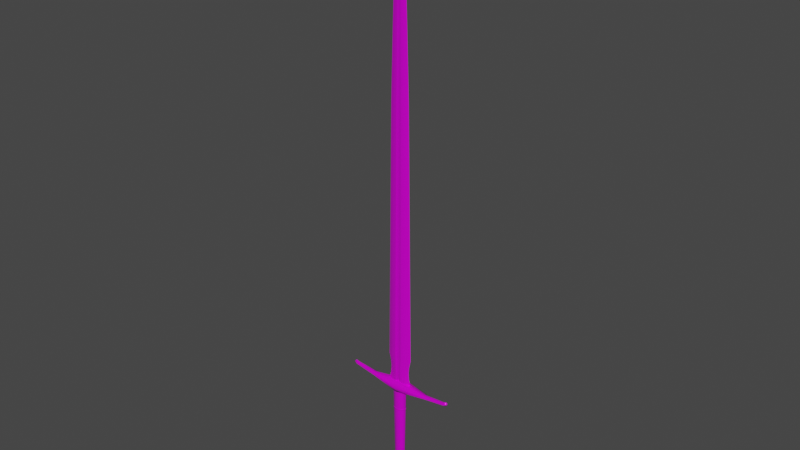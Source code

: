 # Source: longsword.blend  (saved by Blender 3.6.11; exported with 4.5.12 LTS)
import bpy
from mathutils import Matrix  # noqa: F401  (used for matrix-valued properties, if any)

bpy.ops.wm.read_factory_settings(use_empty=True)
scene = bpy.context.scene
scene.name = 'Scene'

# ---- collections
col_collection = bpy.data.collections.new('Collection'); scene.collection.children.link(col_collection)

# ---- images (referenced by path relative to the original .blend; pixels are not part of the script)
import os
ASSET_DIR = os.environ.get("B2B_ASSET_DIR", "")  # directory of the original .blend (textures are referenced by path, not embedded)
HERE = os.path.dirname(os.path.abspath(__file__))  # packed textures are extracted next to this script under _unpacked/

def load_image(name, relpath, width, height, colorspace="sRGB"):
    """Load a texture the original file referenced (path relative to the .blend, or extracted next to this script)."""
    p = next((c for c in (os.path.join(HERE, relpath), os.path.join(ASSET_DIR, relpath)) if relpath and os.path.exists(c)), "")
    if p:
        img = bpy.data.images.load(p, check_existing=True)
        img.name = name
    else:  # same state as the original file: an image datablock whose file is absent (Cycles renders it pink)
        img = bpy.data.images.new(name, width, height)
        img.source = "FILE"
        img.filepath = "//" + (relpath or name)
    img.colorspace_settings.name = colorspace
    return img
img_longsword_metallic = load_image('longsword_metallic', 'textures/longsword_metallic.png', 1024, 1024, 'Linear Rec.709')
img_longsword_roughness = load_image('longsword_roughness', 'textures/longsword_roughness.png', 1024, 1024, 'Linear Rec.709')
img_longsword_diffuse = load_image('longsword_diffuse', 'textures/longsword_diffuse.png', 1024, 1024, 'sRGB')

# ---- materials (node trees are filled in below, after node groups)
mat_blade = bpy.data.materials.new('Blade')

# ---- material node trees
mat_blade.use_nodes = True; mat_blade.node_tree.nodes.clear()
_N = mat_blade.node_tree.nodes; _L = mat_blade.node_tree.links
n0 = _N.new('ShaderNodeOutputMaterial'); n0.name = 'Material Output'; n0.location = (300, 300)
n1 = _N.new('ShaderNodeBsdfPrincipled'); n1.name = 'Principled BSDF'; n1.location = (10, 300)
n1.distribution = 'GGX'
n1.subsurface_method = 'RANDOM_WALK_SKIN'
n1.inputs[3].default_value = 1.45
n1.inputs[27].default_value = (0.0, 0.0, 0.0, 1.0)
n1.inputs[28].default_value = 1.0
n2 = _N.new('ShaderNodeTexImage'); n2.name = 'Image Texture.001'; n2.location = (-360, 60)
n2.hide = True
n2.image = img_longsword_metallic
n3 = _N.new('ShaderNodeTexImage'); n3.name = 'Image Texture.002'; n3.location = (-360, 0)
n3.hide = True
n3.image = img_longsword_roughness
n4 = _N.new('ShaderNodeTexImage'); n4.name = 'Image Texture'; n4.location = (-360, 200)
n4.hide = True
n4.image = img_longsword_diffuse
_L.new(n1.outputs[0], n0.inputs[0])
_L.new(n4.outputs[0], n1.inputs[0])
_L.new(n2.outputs[0], n1.inputs[1])
_L.new(n3.outputs[0], n1.inputs[2])
n0.is_active_output = True

# ---- world
world_world = bpy.data.worlds.new('World'); scene.world = world_world
world_world.use_nodes = True; world_world.node_tree.nodes.clear()
_N = world_world.node_tree.nodes; _L = world_world.node_tree.links
n0 = _N.new('ShaderNodeOutputWorld'); n0.name = 'World Output'; n0.location = (300, 300)
n1 = _N.new('ShaderNodeBackground'); n1.name = 'Background'; n1.location = (10, 300)
n1.inputs[0].default_value = (0.05088, 0.05088, 0.05088, 1.0)
_L.new(n1.outputs[0], n0.inputs[0])
n0.is_active_output = True
world_world.color = (0.05088, 0.05088, 0.05088)
world_world.use_sun_shadow = False
world_world.sun_shadow_jitter_overblur = 0.0

# ---- meshes
me_cube_002 = bpy.data.meshes.new('Cube.002')
me_cube_002.from_pydata([(0.02833, -1.11e-09, 0.09954), (-2.179e-06, 0.005461, 0.09954), (0.02895, -1.11e-09, 0.1705), (-2.179e-06, 0.005195, 0.1705), (0.0215, -1.11e-09, 0.7454), (-2.179e-06, 0.003329, 0.7454), (0.01849, -1.11e-09, 0.8466), (-2.179e-06, 0.002796, 0.8466), (0.01514, -1.11e-09, 0.9533), (-2.179e-06, 0.002263, 0.9533), (0.01298, -1.11e-09, 1.014), (-2.179e-06, 0.00173, 1.014), (0.01044, -1.11e-09, 1.07), (-2.179e-06, 0.001197, 1.07), (0.006259, -1.11e-09, 1.115), (0.0, 0.001458, 1.075), (0.006842, 0.007186, 0.09954), (0.006996, 0.006831, 0.1705), (0.005148, 0.004344, 0.7454), (0.0044, 0.003633, 0.8466), (0.003569, 0.002922, 0.9533), (0.003033, 0.002212, 1.014), (0.002368, 0.001501, 1.07), (0.01531, 0.005764, 0.1705), (0.001921, 0.0005973, 1.115), (0.01132, 0.003666, 0.7454), (0.009705, 0.003066, 0.8466), (0.007912, 0.002466, 0.9533), (0.006754, 0.001867, 1.014), (0.005358, 0.001267, 1.07), (0.01498, 0.006064, 0.09954), (0.02288, 0.002804, 0.1705), (0.004329, -1.11e-09, 1.115), (-2.179e-06, -1.11e-09, 1.153), (0.01697, 0.001785, 0.7454), (0.01458, 0.001494, 0.8466), (0.01192, 0.001203, 0.9533), (0.01021, 0.0009125, 1.014), (0.008177, 0.0006215, 1.07), (0.02239, 0.002949, 0.09954), (-0.02834, -1.11e-09, 0.09954), (-0.02896, -1.11e-09, 0.1705), (-0.02151, -1.11e-09, 0.7454), (-0.01849, -1.11e-09, 0.8466), (-0.01514, -1.11e-09, 0.9533), (-0.01298, -1.11e-09, 1.014), (-0.01044, -1.11e-09, 1.07), (-0.006263, -1.11e-09, 1.115), (-0.006846, 0.007186, 0.09954), (-0.007, 0.006831, 0.1705), (-0.005152, 0.004344, 0.7454), (-0.004404, 0.003633, 0.8466), (-0.003574, 0.002922, 0.9533), (-0.003037, 0.002212, 1.014), (-0.002373, 0.001501, 1.07), (-0.01531, 0.005764, 0.1705), (-0.001925, 0.0005973, 1.115), (-0.01132, 0.003666, 0.7454), (-0.009709, 0.003066, 0.8466), (-0.007916, 0.002466, 0.9533), (-0.006758, 0.001867, 1.014), (-0.005362, 0.001267, 1.07), (-0.01498, 0.006064, 0.09954), (-0.02289, 0.002804, 0.1705), (-0.004333, -1.11e-09, 1.115), (-0.01698, 0.001785, 0.7454), (-0.01458, 0.001494, 0.8466), (-0.01193, 0.001203, 0.9533), (-0.01021, 0.0009125, 1.014), (-0.008181, 0.0006215, 1.07), (-0.0224, 0.002949, 0.09954), (-2.179e-06, -0.005461, 0.09954), (-2.179e-06, -0.005195, 0.1705), (-2.179e-06, -0.003329, 0.7454), (-2.179e-06, -0.002796, 0.8466), (-2.179e-06, -0.002263, 0.9533), (-2.179e-06, -0.00173, 1.014), (-2.179e-06, -0.001197, 1.07), (0.0, -0.001458, 1.075), (0.006842, -0.007186, 0.09954), (0.006996, -0.006831, 0.1705), (0.005148, -0.004344, 0.7454), (0.0044, -0.003633, 0.8466), (0.003569, -0.002922, 0.9533), (0.003033, -0.002212, 1.014), (0.002368, -0.001501, 1.07), (0.01531, -0.005764, 0.1705), (0.001921, -0.0005973, 1.115), (0.01132, -0.003666, 0.7454), (0.009705, -0.003066, 0.8466), (0.007912, -0.002466, 0.9533), (0.006754, -0.001867, 1.014), (0.005358, -0.001267, 1.07), (0.01498, -0.006064, 0.09954), (0.02288, -0.002804, 0.1705), (0.01697, -0.001785, 0.7454), (0.01458, -0.001494, 0.8466), (0.01192, -0.001203, 0.9533), (0.01021, -0.0009125, 1.014), (0.008177, -0.0006215, 1.07), (0.02239, -0.002949, 0.09954), (-0.006846, -0.007186, 0.09954), (-0.007, -0.006831, 0.1705), (-0.005152, -0.004344, 0.7454), (-0.004404, -0.003633, 0.8466), (-0.003574, -0.002922, 0.9533), (-0.003037, -0.002212, 1.014), (-0.002373, -0.001501, 1.07), (-0.01531, -0.005764, 0.1705), (-0.001925, -0.0005973, 1.115), (-0.01132, -0.003666, 0.7454), (-0.009709, -0.003066, 0.8466), (-0.007916, -0.002466, 0.9533), (-0.006758, -0.001867, 1.014), (-0.005362, -0.001267, 1.07), (-0.01498, -0.006064, 0.09954), (-0.02289, -0.002804, 0.1705), (-0.01698, -0.001785, 0.7454), (-0.01458, -0.001494, 0.8466), (-0.01193, -0.001203, 0.9533), (-0.01021, -0.0009125, 1.014), (-0.008181, -0.0006215, 1.07), (-0.0224, -0.002949, 0.09954), (-2.178e-06, -0.007617, -0.1333), (-0.009732, -0.007617, -0.1352), (-0.01798, -0.007617, -0.1407), (-0.02349, -0.007617, -0.149), (-0.02543, -0.007617, -0.1587), (-0.02349, -0.007617, -0.1684), (-0.01798, -0.007617, -0.1767), (-0.009732, -0.007617, -0.1822), (-2.176e-06, -0.007617, -0.1841), (0.009728, -0.007617, -0.1822), (0.01798, -0.007617, -0.1767), (0.02349, -0.007617, -0.1684), (0.02542, -0.007617, -0.1587), (0.02349, -0.007617, -0.149), (0.01798, -0.007617, -0.1407), (0.009728, -0.007617, -0.1352), (-2.178e-06, -0.009478, -0.1374), (-0.008173, -0.009478, -0.139), (-0.0151, -0.009478, -0.1436), (-0.01973, -0.009478, -0.1505), (-0.02135, -0.009478, -0.1587), (-0.01973, -0.009478, -0.1669), (-0.0151, -0.009478, -0.1738), (-0.008173, -0.009478, -0.1784), (-2.176e-06, -0.009478, -0.1801), (0.008168, -0.009478, -0.1784), (0.01509, -0.009478, -0.1738), (0.01972, -0.009478, -0.1669), (0.02135, -0.009478, -0.1587), (0.01972, -0.009478, -0.1505), (0.01509, -0.009478, -0.1436), (0.008168, -0.009478, -0.139), (0.02405, -3.044e-09, -0.1488), (-0.009965, -1.859e-09, -0.1828), (-2.178e-06, -3.604e-09, -0.1327), (0.01841, -3.338e-09, -0.1403), (-0.009965, -3.535e-09, -0.1347), (-2.176e-06, -1.79e-09, -0.1848), (0.009961, -3.535e-09, -0.1347), (-0.01841, -3.338e-09, -0.1403), (0.009961, -1.859e-09, -0.1828), (-0.02405, -3.044e-09, -0.1488), (0.01841, -2.055e-09, -0.1771), (-0.02604, -2.697e-09, -0.1587), (0.02405, -2.349e-09, -0.1687), (-0.02405, -2.349e-09, -0.1687), (0.02603, -2.697e-09, -0.1587), (-0.01841, -2.055e-09, -0.1771), (-2.178e-06, -0.01055, -0.1422), (-0.006309, -0.01055, -0.1435), (-0.01165, -0.01055, -0.1471), (-0.01523, -0.01055, -0.1524), (-0.01648, -0.01055, -0.1587), (-0.01523, -0.01055, -0.165), (-0.01165, -0.01055, -0.1704), (-0.006309, -0.01055, -0.1739), (-2.177e-06, -0.01055, -0.1752), (0.006304, -0.01055, -0.1739), (0.01165, -0.01055, -0.1704), (0.01522, -0.01055, -0.165), (0.01648, -0.01055, -0.1587), (0.01522, -0.01055, -0.1524), (0.01165, -0.01055, -0.1471), (0.006304, -0.01055, -0.1435), (-2.178e-06, -0.01103, -0.1433), (-0.005891, -0.01103, -0.1445), (-0.01088, -0.01103, -0.1478), (-0.01422, -0.01103, -0.1528), (-0.01539, -0.01103, -0.1587), (-0.01422, -0.01103, -0.1646), (-0.01088, -0.01103, -0.1696), (-0.005891, -0.01103, -0.1729), (-2.177e-06, -0.01103, -0.1741), (0.005887, -0.01103, -0.1729), (0.01088, -0.01103, -0.1696), (0.01421, -0.01103, -0.1646), (0.01539, -0.01103, -0.1587), (0.01421, -0.01103, -0.1528), (0.01088, -0.01103, -0.1478), (0.005887, -0.01103, -0.1445), (-0.01759, -0.008059, -0.1411), (-2.178e-06, -0.008059, -0.1338), (0.009514, -0.008059, -0.1817), (-0.02298, -0.008059, -0.1492), (0.01758, -0.008059, -0.1763), (-0.02487, -0.008059, -0.1587), (0.02297, -0.008059, -0.1682), (-0.02298, -0.008059, -0.1682), (0.02486, -0.008059, -0.1587), (-0.01759, -0.008059, -0.1763), (0.02297, -0.008059, -0.1492), (-0.009518, -0.008059, -0.1817), (0.01758, -0.008059, -0.1411), (-0.009518, -0.008059, -0.1357), (-2.176e-06, -0.008059, -0.1836), (0.009514, -0.008059, -0.1357), (-2.178e-06, 0.007617, -0.1333), (-0.009732, 0.007617, -0.1352), (-0.01798, 0.007617, -0.1407), (-0.02349, 0.007617, -0.149), (-0.02543, 0.007617, -0.1587), (-0.02349, 0.007617, -0.1684), (-0.01798, 0.007617, -0.1767), (-0.009732, 0.007617, -0.1822), (-2.176e-06, 0.007617, -0.1841), (0.009728, 0.007617, -0.1822), (0.01798, 0.007617, -0.1767), (0.02349, 0.007617, -0.1684), (0.02542, 0.007617, -0.1587), (0.02349, 0.007617, -0.149), (0.01798, 0.007617, -0.1407), (0.009728, 0.007617, -0.1352), (-2.178e-06, 0.009478, -0.1374), (-0.008173, 0.009478, -0.139), (-0.0151, 0.009478, -0.1436), (-0.01973, 0.009478, -0.1505), (-0.02135, 0.009478, -0.1587), (-0.01973, 0.009478, -0.1669), (-0.0151, 0.009478, -0.1738), (-0.008173, 0.009478, -0.1784), (-2.176e-06, 0.009478, -0.1801), (0.008168, 0.009478, -0.1784), (0.01509, 0.009478, -0.1738), (0.01972, 0.009478, -0.1669), (0.02135, 0.009478, -0.1587), (0.01972, 0.009478, -0.1505), (0.01509, 0.009478, -0.1436), (0.008168, 0.009478, -0.139), (-2.178e-06, 0.01055, -0.1422), (-0.006309, 0.01055, -0.1435), (-0.01165, 0.01055, -0.1471), (-0.01523, 0.01055, -0.1524), (-0.01648, 0.01055, -0.1587), (-0.01523, 0.01055, -0.165), (-0.01165, 0.01055, -0.1704), (-0.006309, 0.01055, -0.1739), (-2.177e-06, 0.01055, -0.1752), (0.006304, 0.01055, -0.1739), (0.01165, 0.01055, -0.1704), (0.01522, 0.01055, -0.165), (0.01648, 0.01055, -0.1587), (0.01522, 0.01055, -0.1524), (0.01165, 0.01055, -0.1471), (0.006304, 0.01055, -0.1435), (-2.178e-06, 0.01103, -0.1433), (-0.005891, 0.01103, -0.1445), (-0.01088, 0.01103, -0.1478), (-0.01422, 0.01103, -0.1528), (-0.01539, 0.01103, -0.1587), (-0.01422, 0.01103, -0.1646), (-0.01088, 0.01103, -0.1696), (-0.005891, 0.01103, -0.1729), (-2.177e-06, 0.01103, -0.1741), (0.005887, 0.01103, -0.1729), (0.01088, 0.01103, -0.1696), (0.01421, 0.01103, -0.1646), (0.01539, 0.01103, -0.1587), (0.01421, 0.01103, -0.1528), (0.01088, 0.01103, -0.1478), (0.005887, 0.01103, -0.1445), (-0.01759, 0.008059, -0.1411), (-2.178e-06, 0.008059, -0.1338), (0.009514, 0.008059, -0.1817), (-0.02298, 0.008059, -0.1492), (0.01758, 0.008059, -0.1763), (-0.02487, 0.008059, -0.1587), (0.02297, 0.008059, -0.1682), (-0.02298, 0.008059, -0.1682), (0.02486, 0.008059, -0.1587), (-0.01759, 0.008059, -0.1763), (0.02297, 0.008059, -0.1492), (-0.009518, 0.008059, -0.1817), (0.01758, 0.008059, -0.1411), (-0.009518, 0.008059, -0.1357), (-2.176e-06, 0.008059, -0.1836), (0.009514, 0.008059, -0.1357), (-2.127e-06, 0.007958, -0.1456), (-2.128e-06, 0.01141, 0.09374), (0.007957, 0.005627, -0.1456), (0.01141, 0.008066, 0.09374), (0.01125, -1.328e-08, -0.1456), (0.01613, -1.328e-08, 0.09374), (0.007957, -0.005627, -0.1456), (0.01141, -0.008066, 0.09374), (-2.128e-06, -0.007958, -0.1456), (-2.129e-06, -0.01141, 0.09374), (-0.007961, -0.005627, -0.1456), (-0.01141, -0.008066, 0.09374), (-0.01126, -1.283e-08, -0.1456), (-0.01614, -1.265e-08, 0.09374), (-0.007961, 0.005627, -0.1456), (-0.01141, 0.008066, 0.09374), (0.0106, 0.007497, 0.03845), (0.01499, -1.328e-08, 0.03845), (0.0106, -0.007497, 0.03845), (-2.129e-06, -0.0106, 0.03845), (-0.01061, -0.007497, 0.03845), (-0.015, -1.269e-08, 0.03845), (-0.01061, 0.007497, 0.03845), (-2.128e-06, 0.0106, 0.03845), (-2.128e-06, 0.01067, 0.04303), (0.01067, 0.007548, 0.04303), (0.0151, -1.328e-08, 0.04303), (0.01067, -0.007548, 0.04303), (-2.129e-06, -0.01067, 0.04303), (-0.01068, -0.007548, 0.04303), (-0.0151, -1.269e-08, 0.04303), (-0.01068, 0.007548, 0.04303), (-2.128e-06, 0.01139, 0.04075), (0.01139, 0.008056, 0.04075), (0.01611, -1.329e-08, 0.04075), (0.01139, -0.008056, 0.04075), (-2.129e-06, -0.01139, 0.04075), (-0.0114, -0.008056, 0.04075), (-0.01612, -1.266e-08, 0.04075), (-0.0114, 0.008056, 0.04075), (-2.127e-06, 0.008598, -0.101), (0.008597, 0.00608, -0.101), (0.01216, -1.328e-08, -0.101), (0.008597, -0.00608, -0.101), (-2.128e-06, -0.008598, -0.101), (-0.008601, -0.00608, -0.101), (-0.01216, -1.28e-08, -0.101), (-0.008601, 0.00608, -0.101), (0.008551, 0.006047, -0.1043), (0.01209, -1.328e-08, -0.1043), (0.008551, -0.006047, -0.1043), (-2.128e-06, -0.008552, -0.1043), (-0.008555, -0.006047, -0.1043), (-0.0121, -1.28e-08, -0.1043), (-0.008555, 0.006047, -0.1043), (-2.127e-06, 0.008552, -0.1043), (-2.127e-06, 0.009138, -0.1027), (0.009137, 0.006461, -0.1027), (0.01292, -1.329e-08, -0.1027), (0.009137, -0.006461, -0.1027), (-2.128e-06, -0.009138, -0.1027), (-0.009141, -0.006461, -0.1027), (-0.01293, -1.278e-08, -0.1027), (-0.009141, 0.006461, -0.1027), (0.06915, -0.002906, 0.1015), (0.06915, -0.002677, 0.09319), (0.1241, -0.0007754, 0.1101), (-2.179e-06, -0.01261, 0.08719), (-2.179e-06, -0.008479, 0.1122), (-2.179e-06, -0.01604, 0.09869), (0.1274, -0.002838, 0.1068), (0.06949, -0.00784, 0.0983), (0.127, -1.11e-09, 0.1032), (0.06915, -1.109e-09, 0.09319), (0.127, -1.11e-09, 0.1031), (0.1241, -1.074e-09, 0.1101), (0.06915, -1.109e-09, 0.1015), (-2.179e-06, -1.11e-09, 0.1122), (-2.179e-06, -1.11e-09, 0.08719), (0.1277, -1.11e-09, 0.107), (0.1206, -0.001048, 0.09943), (0.1184, -0.00143, 0.1074), (0.1203, -0.004609, 0.1034), (0.1184, -1.11e-09, 0.1074), (0.1206, -1.11e-09, 0.09943), (0.06915, 0.002906, 0.1015), (0.06915, 0.002677, 0.09319), (0.1241, 0.0007754, 0.1101), (-2.179e-06, 0.01261, 0.08719), (-2.179e-06, 0.008479, 0.1122), (-2.179e-06, 0.01604, 0.09869), (0.1274, 0.002838, 0.1068), (0.06949, 0.00784, 0.0983), (0.1206, 0.001048, 0.09943), (0.1184, 0.00143, 0.1074), (0.1203, 0.004609, 0.1034), (-0.06916, -0.002906, 0.1015), (-0.06916, -0.002677, 0.09319), (-0.127, -1.11e-09, 0.1031), (-0.1241, -0.0007754, 0.1101), (-0.1275, -0.002838, 0.1068), (-0.0695, -0.00784, 0.0983), (-0.06916, -1.109e-09, 0.09319), (-0.1241, -1.074e-09, 0.1101), (-0.06916, -1.109e-09, 0.1015), (-0.1277, -1.11e-09, 0.107), (-0.127, -1.11e-09, 0.1032), (-0.1206, -0.001048, 0.09943), (-0.1184, -0.00143, 0.1074), (-0.1203, -0.004609, 0.1034), (-0.1184, -1.11e-09, 0.1074), (-0.1206, -1.11e-09, 0.09943), (-0.06916, 0.002906, 0.1015), (-0.06916, 0.002677, 0.09319), (-0.1241, 0.0007754, 0.1101), (-0.1275, 0.002838, 0.1068), (-0.0695, 0.00784, 0.0983), (-0.1206, 0.001048, 0.09943), (-0.1184, 0.00143, 0.1074), (-0.1203, 0.004609, 0.1034), (-2.179e-06, 0.005431, 0.1077), (0.00686, 0.007146, 0.1077), (0.02841, -1.11e-09, 0.1077), (0.01502, 0.00603, 0.1077), (0.02245, 0.002933, 0.1077), (-0.006864, 0.007146, 0.1077), (-0.02841, -1.11e-09, 0.1077), (-0.01502, 0.00603, 0.1077), (-0.02245, 0.002933, 0.1077), (-2.179e-06, -0.005431, 0.1077), (0.00686, -0.007146, 0.1077), (0.01502, -0.00603, 0.1077), (0.02245, -0.002933, 0.1077), (-0.006864, -0.007146, 0.1077), (-0.01502, -0.00603, 0.1077), (-0.02245, -0.002933, 0.1077), (-2.092e-06, 0.005313, 0.1391), (0.005757, 0.006988, 0.1391), (0.02383, -1.11e-09, 0.1391), (0.0126, 0.005897, 0.1391), (0.01884, 0.002868, 0.1391), (-0.005761, 0.006988, 0.1391), (-0.02384, -1.11e-09, 0.1391), (-0.01261, 0.005897, 0.1391), (-0.01884, 0.002868, 0.1391), (-2.092e-06, -0.005313, 0.1391), (0.005757, -0.006988, 0.1391), (0.0126, -0.005897, 0.1391), (0.01884, -0.002868, 0.1391), (-0.005761, -0.006988, 0.1391), (-0.01261, -0.005897, 0.1391), (-0.01884, -0.002868, 0.1391), (-2.116e-06, 0.005254, 0.1548), (0.006114, 0.00691, 0.1548), (0.02531, -1.11e-09, 0.1548), (0.01338, 0.00583, 0.1548), (0.02, 0.002836, 0.1548), (-0.006118, 0.00691, 0.1548), (-0.02531, -1.11e-09, 0.1548), (-0.01339, 0.00583, 0.1548), (-0.02, 0.002836, 0.1548), (-2.116e-06, -0.005254, 0.1548), (0.006114, -0.00691, 0.1548), (0.01338, -0.00583, 0.1548), (0.02, -0.002836, 0.1548), (-0.006118, -0.00691, 0.1548), (-0.01339, -0.00583, 0.1548), (-0.02, -0.002836, 0.1548), (-2.111e-06, 0.005372, 0.1234), (0.005978, 0.007067, 0.1234), (0.02475, -1.11e-09, 0.1234), (0.01309, 0.005963, 0.1234), (0.01956, 0.0029, 0.1234), (-0.005982, 0.007067, 0.1234), (-0.02476, -1.11e-09, 0.1234), (-0.01309, 0.005963, 0.1234), (-0.01956, 0.0029, 0.1234), (-2.111e-06, -0.005372, 0.1234), (0.005978, -0.007067, 0.1234), (0.01309, -0.005963, 0.1234), (0.01956, -0.0029, 0.1234), (-0.005982, -0.007067, 0.1234), (-0.01309, -0.005963, 0.1234), (-0.01956, -0.0029, 0.1234)], [], [(32, 14, 33), (455, 31, 2, 453), (31, 34, 4, 2), (34, 35, 6, 4), (35, 36, 8, 6), (36, 37, 10, 8), (37, 38, 12, 10), (38, 32, 14, 12), (419, 467, 468, 420), (13, 15, 22), (11, 13, 22, 21), (9, 11, 21, 20), (7, 9, 20, 19), (5, 7, 19, 18), (435, 436, 468, 467), (22, 15, 24, 29), (21, 22, 29, 28), (20, 21, 28, 27), (19, 20, 27, 26), (18, 19, 26, 25), (17, 18, 25, 23), (452, 17, 23, 454), (15, 33, 24), (29, 24, 32, 38), (28, 29, 38, 37), (27, 28, 37, 36), (26, 27, 36, 35), (25, 26, 35, 34), (23, 25, 34, 31), (454, 23, 31, 455), (24, 33, 32), (64, 33, 47), (459, 457, 41, 63), (63, 41, 42, 65), (65, 42, 43, 66), (66, 43, 44, 67), (67, 44, 45, 68), (68, 45, 46, 69), (69, 46, 47, 64), (419, 424, 472, 467), (13, 54, 15), (11, 53, 54, 13), (9, 52, 53, 11), (7, 51, 52, 9), (5, 50, 51, 7), (472, 440, 435, 467), (54, 61, 56, 15), (53, 60, 61, 54), (52, 59, 60, 53), (51, 58, 59, 52), (50, 57, 58, 51), (49, 55, 57, 50), (456, 458, 55, 49), (15, 56, 33), (61, 69, 64, 56), (60, 68, 69, 61), (59, 67, 68, 60), (58, 66, 67, 59), (57, 65, 66, 58), (55, 63, 65, 57), (458, 459, 63, 55), (56, 64, 33), (463, 453, 2, 94), (94, 2, 4, 95), (95, 4, 6, 96), (96, 6, 8, 97), (97, 8, 10, 98), (98, 10, 12, 99), (99, 12, 14, 32), (428, 429, 477, 476), (77, 85, 78), (76, 84, 85, 77), (75, 83, 84, 76), (74, 82, 83, 75), (73, 81, 82, 74), (477, 445, 444, 476), (85, 92, 87, 78), (84, 91, 92, 85), (83, 90, 91, 84), (82, 89, 90, 83), (81, 88, 89, 82), (80, 86, 88, 81), (461, 462, 86, 80), (78, 87, 33), (92, 99, 32, 87), (91, 98, 99, 92), (90, 97, 98, 91), (89, 96, 97, 90), (88, 95, 96, 89), (86, 94, 95, 88), (462, 463, 94, 86), (87, 32, 33), (466, 116, 41, 457), (116, 117, 42, 41), (117, 118, 43, 42), (118, 119, 44, 43), (119, 120, 45, 44), (120, 121, 46, 45), (121, 64, 47, 46), (428, 476, 480, 432), (77, 78, 107), (76, 77, 107, 106), (75, 76, 106, 105), (74, 75, 105, 104), (73, 74, 104, 103), (444, 448, 480, 476), (107, 78, 109, 114), (106, 107, 114, 113), (105, 106, 113, 112), (104, 105, 112, 111), (103, 104, 111, 110), (102, 103, 110, 108), (464, 102, 108, 465), (78, 33, 109), (114, 109, 64, 121), (113, 114, 121, 120), (112, 113, 120, 119), (111, 112, 119, 118), (110, 111, 118, 117), (108, 110, 117, 116), (465, 108, 116, 466), (109, 33, 64), (141, 142, 174, 173), (175, 176, 192, 191), (138, 161, 157, 123), (148, 149, 181, 180), (142, 143, 175, 174), (149, 150, 182, 181), (143, 144, 176, 175), (150, 151, 183, 182), (144, 145, 177, 176), (151, 152, 184, 183), (145, 146, 178, 177), (152, 153, 185, 184), (139, 140, 172, 171), (146, 147, 179, 178), (153, 154, 186, 185), (140, 141, 173, 172), (147, 148, 180, 179), (218, 154, 153, 215), (241, 242, 294, 292), (247, 248, 293, 291), (240, 241, 292, 290), (246, 247, 291, 289), (239, 240, 290, 288), (245, 246, 289, 287), (238, 239, 288, 286), (244, 245, 287, 285), (237, 238, 286, 283), (298, 284, 219, 234), (243, 244, 285, 297), (236, 237, 283, 296), (249, 250, 298, 295), (242, 243, 297, 294), (235, 236, 296, 284), (248, 249, 295, 293), (125, 126, 206, 203), (182, 183, 199, 198), (176, 177, 193, 192), (183, 184, 200, 199), (177, 178, 194, 193), (184, 185, 201, 200), (171, 172, 188, 187), (178, 179, 195, 194), (185, 186, 202, 201), (172, 173, 189, 188), (179, 180, 196, 195), (186, 171, 187, 202), (173, 174, 190, 189), (180, 181, 197, 196), (174, 175, 191, 190), (181, 182, 198, 197), (187, 188, 189, 190, 191, 192, 193, 194, 195, 196, 197, 198, 199, 200, 201, 202), (218, 204, 139, 154), (132, 133, 207, 205), (126, 127, 208, 206), (133, 134, 209, 207), (127, 128, 210, 208), (134, 135, 211, 209), (128, 129, 212, 210), (135, 136, 213, 211), (129, 130, 214, 212), (136, 137, 215, 213), (123, 124, 216, 204), (130, 131, 217, 214), (137, 138, 218, 215), (124, 125, 203, 216), (131, 132, 205, 217), (131, 160, 163, 132), (154, 139, 171, 186), (124, 159, 162, 125), (137, 158, 161, 138), (130, 156, 160, 131), (123, 157, 159, 124), (136, 155, 158, 137), (130, 129, 170, 156), (135, 169, 155, 136), (128, 168, 170, 129), (134, 167, 169, 135), (127, 166, 168, 128), (133, 165, 167, 134), (126, 164, 166, 127), (132, 163, 165, 133), (125, 162, 164, 126), (253, 254, 238, 237), (271, 272, 256, 255), (157, 161, 234, 219), (260, 261, 245, 244), (254, 255, 239, 238), (261, 262, 246, 245), (239, 255, 256, 240), (246, 262, 263, 247), (256, 257, 241, 240), (263, 264, 248, 247), (257, 258, 242, 241), (264, 265, 249, 248), (251, 252, 236, 235), (258, 259, 243, 242), (265, 266, 250, 249), (252, 253, 237, 236), (259, 260, 244, 243), (217, 147, 146, 214), (215, 153, 152, 213), (214, 146, 145, 212), (213, 152, 151, 211), (212, 145, 144, 210), (211, 151, 150, 209), (209, 150, 149, 207), (208, 143, 142, 206), (207, 149, 148, 205), (206, 142, 141, 203), (138, 123, 204, 218), (205, 148, 147, 217), (203, 141, 140, 216), (221, 283, 286, 222), (278, 279, 263, 262), (272, 273, 257, 256), (279, 280, 264, 263), (273, 274, 258, 257), (280, 281, 265, 264), (267, 268, 252, 251), (274, 275, 259, 258), (281, 282, 266, 265), (268, 269, 253, 252), (275, 276, 260, 259), (266, 282, 267, 251), (269, 270, 254, 253), (276, 277, 261, 260), (270, 271, 255, 254), (277, 278, 262, 261), (267, 282, 281, 280, 279, 278, 277, 276, 275, 274, 273, 272, 271, 270, 269, 268), (298, 250, 235, 284), (228, 285, 287, 229), (222, 286, 288, 223), (229, 287, 289, 230), (223, 288, 290, 224), (230, 289, 291, 231), (224, 290, 292, 225), (231, 291, 293, 232), (225, 292, 294, 226), (232, 293, 295, 233), (219, 284, 296, 220), (226, 294, 297, 227), (233, 295, 298, 234), (220, 296, 283, 221), (227, 297, 285, 228), (163, 160, 227, 228), (266, 251, 235, 250), (162, 159, 220, 221), (161, 158, 233, 234), (160, 156, 226, 227), (159, 157, 219, 220), (233, 158, 155, 232), (226, 156, 170, 225), (155, 169, 231, 232), (170, 168, 224, 225), (169, 167, 230, 231), (168, 166, 223, 224), (167, 165, 229, 230), (166, 164, 222, 223), (165, 163, 228, 229), (164, 162, 221, 222), (324, 332, 331, 323), (325, 333, 332, 324), (326, 334, 333, 325), (327, 335, 334, 326), (328, 336, 335, 327), (329, 337, 336, 328), (330, 338, 337, 329), (323, 331, 338, 330), (362, 355, 354, 353), (361, 362, 353, 352), (360, 361, 352, 351), (359, 360, 351, 350), (358, 359, 350, 349), (357, 358, 349, 348), (356, 357, 348, 347), (355, 356, 347, 354), (322, 315, 340, 339), (340, 356, 355, 339), (341, 357, 356, 340), (342, 358, 357, 341), (343, 359, 358, 342), (344, 360, 359, 343), (345, 361, 360, 344), (346, 362, 361, 345), (339, 355, 362, 346), (315, 316, 341, 340), (316, 317, 342, 341), (317, 318, 343, 342), (318, 319, 344, 343), (319, 320, 345, 344), (320, 321, 346, 345), (321, 322, 339, 346), (314, 300, 323, 330), (312, 314, 330, 329), (310, 312, 329, 328), (304, 306, 326, 325), (308, 310, 328, 327), (306, 308, 327, 326), (302, 304, 325, 324), (300, 302, 324, 323), (353, 354, 299, 313), (331, 332, 315, 322), (332, 333, 316, 315), (333, 334, 317, 316), (334, 335, 318, 317), (335, 336, 319, 318), (336, 337, 320, 319), (337, 338, 321, 320), (338, 331, 322, 321), (354, 347, 301, 299), (347, 348, 303, 301), (348, 349, 305, 303), (216, 140, 139, 204), (350, 351, 309, 307), (351, 352, 311, 309), (352, 353, 313, 311), (369, 365, 380, 381), (383, 373, 379), (372, 383, 379, 364), (366, 364, 370, 368), (387, 385, 372, 377), (382, 393, 384, 375), (381, 370, 364, 379), (375, 376, 367, 363), (369, 378, 374, 365), (370, 381, 380, 363), (363, 367, 368, 370), (369, 371, 378), (373, 371, 369, 381, 379), (373, 392, 394, 390, 371), (374, 382, 380, 365), (371, 390, 378), (390, 394, 393, 386), (383, 392, 373), (385, 392, 383, 372), (385, 387, 389, 391), (392, 385, 391, 394), (384, 388, 376, 375), (390, 386, 374, 378), (384, 393, 394, 391), (391, 389, 388, 384), (397, 406, 408, 399, 405), (374, 386, 393, 382), (405, 399, 404), (403, 376, 388, 411), (399, 408, 407, 398), (366, 368, 400, 396), (410, 406, 397), (396, 406, 410, 401), (409, 403, 411, 417), (406, 396, 400, 408), (366, 396, 401, 377), (399, 398, 402, 404), (395, 407, 408, 400), (368, 367, 395, 400), (397, 405, 414, 418, 416), (402, 398, 407, 409), (414, 405, 404), (414, 413, 417, 418), (389, 387, 412, 415), (410, 397, 416), (401, 410, 416, 412), (377, 372, 364, 366), (382, 375, 363, 380), (416, 418, 415, 412), (377, 401, 412, 387), (367, 376, 403, 395), (414, 404, 402, 413), (415, 418, 417, 411), (388, 389, 415, 411), (402, 409, 417, 413), (72, 73, 103, 102), (115, 433, 434, 122), (101, 432, 433, 115), (122, 434, 425, 40), (72, 80, 81, 73), (93, 100, 431, 430), (79, 93, 430, 429), (100, 0, 421, 431), (3, 49, 50, 5), (62, 70, 427, 426), (48, 62, 426, 424), (70, 40, 425, 427), (3, 5, 18, 17), (30, 422, 423, 39), (16, 420, 422, 30), (39, 423, 421, 0), (481, 449, 450, 482), (480, 448, 449, 481), (482, 450, 441, 473), (428, 432, 101, 71), (478, 479, 447, 446), (477, 478, 446, 445), (479, 469, 437, 447), (419, 420, 16, 1), (474, 475, 443, 442), (472, 474, 442, 440), (475, 473, 441, 443), (470, 438, 439, 471), (468, 436, 438, 470), (471, 439, 437, 469), (460, 72, 102, 464), (449, 465, 466, 450), (448, 464, 465, 449), (450, 466, 457, 441), (460, 461, 80, 72), (446, 447, 463, 462), (445, 446, 462, 461), (447, 437, 453, 463), (451, 456, 49, 3), (442, 443, 459, 458), (440, 442, 458, 456), (443, 441, 457, 459), (451, 3, 17, 452), (438, 454, 455, 439), (436, 452, 454, 438), (439, 455, 453, 437), (423, 471, 469, 421), (451, 452, 436, 435), (420, 468, 470, 422), (422, 470, 471, 423), (427, 425, 473, 475), (435, 440, 456, 451), (424, 426, 474, 472), (426, 427, 475, 474), (431, 421, 469, 479), (444, 445, 461, 460), (429, 430, 478, 477), (430, 431, 479, 478), (434, 482, 473, 425), (460, 464, 448, 444), (432, 480, 481, 433), (433, 481, 482, 434), (409, 407, 395, 403), (71, 79, 429, 428), (1, 48, 424, 419), (349, 350, 307, 305), (210, 144, 143, 208)])
me_cube_002.polygons.foreach_set('use_smooth', [True] * 460)
_k = set([(0, 421), (2, 4), (2, 453), (4, 6), (6, 8), (8, 10), (10, 12), (12, 14), (14, 33), (15, 22), (15, 54), (16, 420), (17, 18), (17, 452), (18, 19), (19, 20), (20, 21), (21, 22), (33, 47), (40, 425), (41, 42), (41, 457), (42, 43), (43, 44), (44, 45), (45, 46), (46, 47), (48, 424), (49, 50), (49, 456), (50, 51), (51, 52), (52, 53), (53, 54), (78, 85), (78, 107), (79, 429), (80, 81), (80, 461), (81, 82), (82, 83), (83, 84), (84, 85), (101, 432), (102, 103), (102, 464), (103, 104), (104, 105), (105, 106), (106, 107), (171, 172), (171, 186), (172, 173), (173, 174), (174, 175), (175, 176), (176, 177), (177, 178), (178, 179), (179, 180), (180, 181), (181, 182), (182, 183), (183, 184), (184, 185), (185, 186), (187, 188), (187, 202), (188, 189), (189, 190), (190, 191), (191, 192), (192, 193), (193, 194), (194, 195), (195, 196), (196, 197), (197, 198), (198, 199), (199, 200), (200, 201), (201, 202), (251, 252), (251, 266), (252, 253), (253, 254), (254, 255), (255, 256), (256, 257), (257, 258), (258, 259), (259, 260), (260, 261), (261, 262), (262, 263), (263, 264), (264, 265), (265, 266), (267, 268), (267, 282), (268, 269), (269, 270), (270, 271), (271, 272), (272, 273), (273, 274), (274, 275), (275, 276), (276, 277), (277, 278), (278, 279), (279, 280), (280, 281), (281, 282), (315, 316), (315, 322), (316, 317), (317, 318), (318, 319), (319, 320), (320, 321), (321, 322), (323, 324), (323, 330), (324, 325), (325, 326), (326, 327), (327, 328), (328, 329), (329, 330), (339, 340), (339, 346), (340, 341), (341, 342), (342, 343), (343, 344), (344, 345), (345, 346), (347, 348), (347, 354), (348, 349), (349, 350), (350, 351), (351, 352), (352, 353), (353, 354), (420, 468), (421, 469), (424, 472), (425, 473), (429, 477), (432, 480), (436, 452), (436, 468), (437, 453), (437, 469), (440, 456), (440, 472), (441, 457), (441, 473), (445, 461), (445, 477), (448, 464), (448, 480)])
me_cube_002.attributes.new('sharp_edge', 'BOOLEAN', 'EDGE').data.foreach_set('value', [ (min(e.vertices), max(e.vertices)) in _k for e in me_cube_002.edges])
_uv = me_cube_002.uv_layers.new(name='UVMap')
_uv.uv.foreach_set('vector', [0.1029, 0.9662, 0.1072, 0.9662, 0.0934, 0.9716, 0.1374, 0.8334, 0.1437, 0.8356, 0.157, 0.8356, 0.149, 0.8334, 0.1437, 0.8356, 0.1307, 0.9151, 0.1407, 0.9151, 0.157, 0.8356, 0.1307, 0.9151, 0.1255, 0.9291, 0.134, 0.9291, 0.1407, 0.9151, 0.1255, 0.9291, 0.1196, 0.9439, 0.1267, 0.9439, 0.134, 0.9291, 0.1196, 0.9439, 0.1158, 0.9523, 0.1219, 0.9523, 0.1267, 0.9439, 0.1158, 0.9523, 0.1114, 0.96, 0.1163, 0.96, 0.1219, 0.9523, 0.1114, 0.96, 0.1029, 0.9662, 0.1072, 0.9662, 0.1163, 0.96, 0.0934, 0.8269, 0.0934, 0.8291, 0.1065, 0.8291, 0.1085, 0.8269, 0.0934, 0.96, 0.09341, 0.9608, 0.09861, 0.96, 0.0934, 0.9523, 0.0934, 0.96, 0.09861, 0.96, 0.1001, 0.9523, 0.0934, 0.9439, 0.0934, 0.9523, 0.1001, 0.9523, 0.1013, 0.9439, 0.0934, 0.9291, 0.0934, 0.9439, 0.1013, 0.9439, 0.1031, 0.9291, 0.0934, 0.9151, 0.0934, 0.9291, 0.1031, 0.9291, 0.1047, 0.9151, 0.0934, 0.8312, 0.1061, 0.8312, 0.1065, 0.8291, 0.0934, 0.8291, 0.09861, 0.96, 0.09341, 0.9608, 0.09763, 0.9662, 0.1052, 0.96, 0.1001, 0.9523, 0.09861, 0.96, 0.1052, 0.96, 0.1083, 0.9523, 0.1013, 0.9439, 0.1001, 0.9523, 0.1083, 0.9523, 0.1108, 0.9439, 0.1031, 0.9291, 0.1013, 0.9439, 0.1108, 0.9439, 0.1147, 0.9291, 0.1047, 0.9151, 0.1031, 0.9291, 0.1147, 0.9291, 0.1183, 0.9151, 0.1088, 0.8356, 0.1047, 0.9151, 0.1183, 0.9151, 0.1271, 0.8356, 0.1068, 0.8334, 0.1088, 0.8356, 0.1271, 0.8356, 0.1228, 0.8334, 0.09341, 0.9608, 0.0934, 0.9716, 0.09763, 0.9662, 0.1052, 0.96, 0.09763, 0.9662, 0.1029, 0.9662, 0.1114, 0.96, 0.1083, 0.9523, 0.1052, 0.96, 0.1114, 0.96, 0.1158, 0.9523, 0.1108, 0.9439, 0.1083, 0.9523, 0.1158, 0.9523, 0.1196, 0.9439, 0.1147, 0.9291, 0.1108, 0.9439, 0.1196, 0.9439, 0.1255, 0.9291, 0.1183, 0.9151, 0.1147, 0.9291, 0.1255, 0.9291, 0.1307, 0.9151, 0.1271, 0.8356, 0.1183, 0.9151, 0.1307, 0.9151, 0.1437, 0.8356, 0.1228, 0.8334, 0.1271, 0.8356, 0.1437, 0.8356, 0.1374, 0.8334, 0.09763, 0.9662, 0.0934, 0.9716, 0.1029, 0.9662, 0.08388, 0.9662, 0.0934, 0.9716, 0.07964, 0.9662, 0.04944, 0.8334, 0.03777, 0.8334, 0.02976, 0.8356, 0.0431, 0.8356, 0.0431, 0.8356, 0.02976, 0.8356, 0.04613, 0.9151, 0.05609, 0.9151, 0.05609, 0.9151, 0.04613, 0.9151, 0.05276, 0.9291, 0.06135, 0.9291, 0.06135, 0.9291, 0.05276, 0.9291, 0.06012, 0.9439, 0.06719, 0.9439, 0.06719, 0.9439, 0.06012, 0.9439, 0.06488, 0.9523, 0.07096, 0.9523, 0.07096, 0.9523, 0.06488, 0.9523, 0.07046, 0.96, 0.07543, 0.96, 0.07543, 0.96, 0.07046, 0.96, 0.07964, 0.9662, 0.08388, 0.9662, 0.0934, 0.8269, 0.07832, 0.8269, 0.08026, 0.8291, 0.0934, 0.8291, 0.0934, 0.96, 0.08819, 0.96, 0.09341, 0.9608, 0.0934, 0.9523, 0.08673, 0.9523, 0.08819, 0.96, 0.0934, 0.96, 0.0934, 0.9439, 0.08555, 0.9439, 0.08673, 0.9523, 0.0934, 0.9523, 0.0934, 0.9291, 0.08373, 0.9291, 0.08555, 0.9439, 0.0934, 0.9439, 0.0934, 0.9151, 0.08208, 0.9151, 0.08373, 0.9291, 0.0934, 0.9291, 0.08026, 0.8291, 0.08074, 0.8312, 0.0934, 0.8312, 0.0934, 0.8291, 0.08819, 0.96, 0.08162, 0.96, 0.08918, 0.9662, 0.09341, 0.9608, 0.08673, 0.9523, 0.07855, 0.9523, 0.08162, 0.96, 0.08819, 0.96, 0.08555, 0.9439, 0.07601, 0.9439, 0.07855, 0.9523, 0.08673, 0.9523, 0.08373, 0.9291, 0.07207, 0.9291, 0.07601, 0.9439, 0.08555, 0.9439, 0.08208, 0.9151, 0.06852, 0.9151, 0.07207, 0.9291, 0.08373, 0.9291, 0.07802, 0.8356, 0.05975, 0.8356, 0.06852, 0.9151, 0.08208, 0.9151, 0.07996, 0.8334, 0.06399, 0.8334, 0.05975, 0.8356, 0.07802, 0.8356, 0.09341, 0.9608, 0.08918, 0.9662, 0.0934, 0.9716, 0.08162, 0.96, 0.07543, 0.96, 0.08388, 0.9662, 0.08918, 0.9662, 0.07855, 0.9523, 0.07096, 0.9523, 0.07543, 0.96, 0.08162, 0.96, 0.07601, 0.9439, 0.06719, 0.9439, 0.07096, 0.9523, 0.07855, 0.9523, 0.07207, 0.9291, 0.06135, 0.9291, 0.06719, 0.9439, 0.07601, 0.9439, 0.06852, 0.9151, 0.05609, 0.9151, 0.06135, 0.9291, 0.07207, 0.9291, 0.05975, 0.8356, 0.0431, 0.8356, 0.05609, 0.9151, 0.06852, 0.9151, 0.06399, 0.8334, 0.04944, 0.8334, 0.0431, 0.8356, 0.05975, 0.8356, 0.08918, 0.9662, 0.08388, 0.9662, 0.0934, 0.9716, 0.1374, 0.8334, 0.149, 0.8334, 0.157, 0.8356, 0.1437, 0.8356, 0.1437, 0.8356, 0.157, 0.8356, 0.1407, 0.9151, 0.1307, 0.9151, 0.1307, 0.9151, 0.1407, 0.9151, 0.134, 0.9291, 0.1255, 0.9291, 0.1255, 0.9291, 0.134, 0.9291, 0.1267, 0.9439, 0.1196, 0.9439, 0.1196, 0.9439, 0.1267, 0.9439, 0.1219, 0.9523, 0.1158, 0.9523, 0.1158, 0.9523, 0.1219, 0.9523, 0.1163, 0.96, 0.1114, 0.96, 0.1114, 0.96, 0.1163, 0.96, 0.1072, 0.9662, 0.1029, 0.9662, 0.0934, 0.8269, 0.1085, 0.8269, 0.1065, 0.8291, 0.0934, 0.8291, 0.0934, 0.96, 0.09861, 0.96, 0.09341, 0.9608, 0.0934, 0.9523, 0.1001, 0.9523, 0.09861, 0.96, 0.0934, 0.96, 0.0934, 0.9439, 0.1013, 0.9439, 0.1001, 0.9523, 0.0934, 0.9523, 0.0934, 0.9291, 0.1031, 0.9291, 0.1013, 0.9439, 0.0934, 0.9439, 0.0934, 0.9151, 0.1047, 0.9151, 0.1031, 0.9291, 0.0934, 0.9291, 0.1065, 0.8291, 0.1061, 0.8312, 0.0934, 0.8312, 0.0934, 0.8291, 0.09861, 0.96, 0.1052, 0.96, 0.09763, 0.9662, 0.09341, 0.9608, 0.1001, 0.9523, 0.1083, 0.9523, 0.1052, 0.96, 0.09861, 0.96, 0.1013, 0.9439, 0.1108, 0.9439, 0.1083, 0.9523, 0.1001, 0.9523, 0.1031, 0.9291, 0.1147, 0.9291, 0.1108, 0.9439, 0.1013, 0.9439, 0.1047, 0.9151, 0.1183, 0.9151, 0.1147, 0.9291, 0.1031, 0.9291, 0.1088, 0.8356, 0.1271, 0.8356, 0.1183, 0.9151, 0.1047, 0.9151, 0.1068, 0.8334, 0.1228, 0.8334, 0.1271, 0.8356, 0.1088, 0.8356, 0.09341, 0.9608, 0.09763, 0.9662, 0.0934, 0.9716, 0.1052, 0.96, 0.1114, 0.96, 0.1029, 0.9662, 0.09763, 0.9662, 0.1083, 0.9523, 0.1158, 0.9523, 0.1114, 0.96, 0.1052, 0.96, 0.1108, 0.9439, 0.1196, 0.9439, 0.1158, 0.9523, 0.1083, 0.9523, 0.1147, 0.9291, 0.1255, 0.9291, 0.1196, 0.9439, 0.1108, 0.9439, 0.1183, 0.9151, 0.1307, 0.9151, 0.1255, 0.9291, 0.1147, 0.9291, 0.1271, 0.8356, 0.1437, 0.8356, 0.1307, 0.9151, 0.1183, 0.9151, 0.1228, 0.8334, 0.1374, 0.8334, 0.1437, 0.8356, 0.1271, 0.8356, 0.09763, 0.9662, 0.1029, 0.9662, 0.0934, 0.9716, 0.04944, 0.8334, 0.0431, 0.8356, 0.02976, 0.8356, 0.03777, 0.8334, 0.0431, 0.8356, 0.05609, 0.9151, 0.04613, 0.9151, 0.02976, 0.8356, 0.05609, 0.9151, 0.06135, 0.9291, 0.05276, 0.9291, 0.04613, 0.9151, 0.06135, 0.9291, 0.06719, 0.9439, 0.06012, 0.9439, 0.05276, 0.9291, 0.06719, 0.9439, 0.07096, 0.9523, 0.06488, 0.9523, 0.06012, 0.9439, 0.07096, 0.9523, 0.07543, 0.96, 0.07046, 0.96, 0.06488, 0.9523, 0.07543, 0.96, 0.08388, 0.9662, 0.07964, 0.9662, 0.07046, 0.96, 0.0934, 0.8269, 0.0934, 0.8291, 0.08026, 0.8291, 0.07832, 0.8269, 0.0934, 0.96, 0.09341, 0.9608, 0.08819, 0.96, 0.0934, 0.9523, 0.0934, 0.96, 0.08819, 0.96, 0.08673, 0.9523, 0.0934, 0.9439, 0.0934, 0.9523, 0.08673, 0.9523, 0.08555, 0.9439, 0.0934, 0.9291, 0.0934, 0.9439, 0.08555, 0.9439, 0.08373, 0.9291, 0.0934, 0.9151, 0.0934, 0.9291, 0.08373, 0.9291, 0.08208, 0.9151, 0.0934, 0.8312, 0.08074, 0.8312, 0.08026, 0.8291, 0.0934, 0.8291, 0.08819, 0.96, 0.09341, 0.9608, 0.08918, 0.9662, 0.08162, 0.96, 0.08673, 0.9523, 0.08819, 0.96, 0.08162, 0.96, 0.07855, 0.9523, 0.08555, 0.9439, 0.08673, 0.9523, 0.07855, 0.9523, 0.07601, 0.9439, 0.08373, 0.9291, 0.08555, 0.9439, 0.07601, 0.9439, 0.07207, 0.9291, 0.08208, 0.9151, 0.08373, 0.9291, 0.07207, 0.9291, 0.06852, 0.9151, 0.07802, 0.8356, 0.08208, 0.9151, 0.06852, 0.9151, 0.05975, 0.8356, 0.07996, 0.8334, 0.07802, 0.8356, 0.05975, 0.8356, 0.06399, 0.8334, 0.09341, 0.9608, 0.0934, 0.9716, 0.08918, 0.9662, 0.08162, 0.96, 0.08918, 0.9662, 0.08388, 0.9662, 0.07543, 0.96, 0.07855, 0.9523, 0.08162, 0.96, 0.07543, 0.96, 0.07096, 0.9523, 0.07601, 0.9439, 0.07855, 0.9523, 0.07096, 0.9523, 0.06719, 0.9439, 0.07207, 0.9291, 0.07601, 0.9439, 0.06719, 0.9439, 0.06135, 0.9291, 0.06852, 0.9151, 0.07207, 0.9291, 0.06135, 0.9291, 0.05609, 0.9151, 0.05975, 0.8356, 0.06852, 0.9151, 0.05609, 0.9151, 0.0431, 0.8356, 0.06399, 0.8334, 0.05975, 0.8356, 0.0431, 0.8356, 0.04944, 0.8334, 0.08918, 0.9662, 0.0934, 0.9716, 0.08388, 0.9662, 0.3117, 0.8734, 0.3067, 0.866, 0.3116, 0.864, 0.3154, 0.8697, 0.3102, 0.8572, 0.3116, 0.8504, 0.3127, 0.8509, 0.3114, 0.8572, 0.3384, 0.9085, 0.3386, 0.9188, 0.3279, 0.9188, 0.3279, 0.9085, 0.3367, 0.836, 0.3442, 0.841, 0.3405, 0.8447, 0.3347, 0.8408, 0.3067, 0.866, 0.305, 0.8572, 0.3102, 0.8572, 0.3116, 0.864, 0.3442, 0.841, 0.3491, 0.8484, 0.3443, 0.8504, 0.3405, 0.8447, 0.305, 0.8572, 0.3067, 0.8484, 0.3116, 0.8504, 0.3102, 0.8572, 0.3491, 0.8484, 0.3509, 0.8572, 0.3457, 0.8572, 0.3443, 0.8504, 0.3067, 0.8484, 0.3117, 0.841, 0.3154, 0.8447, 0.3116, 0.8504, 0.3509, 0.8572, 0.3491, 0.866, 0.3443, 0.864, 0.3457, 0.8572, 0.3117, 0.841, 0.3192, 0.836, 0.3212, 0.8408, 0.3154, 0.8447, 0.3491, 0.866, 0.3442, 0.8734, 0.3405, 0.8697, 0.3443, 0.864, 0.3279, 0.8801, 0.3192, 0.8784, 0.3212, 0.8736, 0.3279, 0.8749, 0.3192, 0.836, 0.3279, 0.8342, 0.3279, 0.8395, 0.3212, 0.8408, 0.3442, 0.8734, 0.3367, 0.8784, 0.3347, 0.8736, 0.3405, 0.8697, 0.3192, 0.8784, 0.3117, 0.8734, 0.3154, 0.8697, 0.3212, 0.8736, 0.3279, 0.8342, 0.3367, 0.836, 0.3347, 0.8408, 0.3279, 0.8395, 0.3382, 0.8819, 0.3367, 0.8784, 0.3442, 0.8734, 0.3468, 0.8761, 0.3117, 0.841, 0.3192, 0.836, 0.3177, 0.8325, 0.309, 0.8383, 0.3509, 0.8572, 0.3491, 0.866, 0.3526, 0.8674, 0.3547, 0.8572, 0.3067, 0.8484, 0.3117, 0.841, 0.309, 0.8383, 0.3032, 0.847, 0.3491, 0.8484, 0.3509, 0.8572, 0.3547, 0.8572, 0.3526, 0.847, 0.305, 0.8572, 0.3067, 0.8484, 0.3032, 0.847, 0.3012, 0.8572, 0.3442, 0.841, 0.3491, 0.8484, 0.3526, 0.847, 0.3468, 0.8383, 0.3067, 0.866, 0.305, 0.8572, 0.3012, 0.8572, 0.3032, 0.8674, 0.3367, 0.836, 0.3442, 0.841, 0.3468, 0.8383, 0.3382, 0.8325, 0.3117, 0.8734, 0.3067, 0.866, 0.3032, 0.8674, 0.309, 0.8761, 0.3382, 0.8819, 0.3279, 0.8839, 0.3279, 0.8845, 0.3384, 0.8824, 0.3279, 0.8342, 0.3367, 0.836, 0.3382, 0.8325, 0.3279, 0.8305, 0.3192, 0.8784, 0.3117, 0.8734, 0.309, 0.8761, 0.3177, 0.8819, 0.3442, 0.8734, 0.3367, 0.8784, 0.3382, 0.8819, 0.3468, 0.8761, 0.3192, 0.836, 0.3279, 0.8342, 0.3279, 0.8305, 0.3177, 0.8325, 0.3279, 0.8801, 0.3192, 0.8784, 0.3177, 0.8819, 0.3279, 0.8839, 0.3491, 0.866, 0.3442, 0.8734, 0.3468, 0.8761, 0.3526, 0.8674, 0.3086, 0.8765, 0.3027, 0.8676, 0.3032, 0.8674, 0.309, 0.8761, 0.3443, 0.8504, 0.3457, 0.8572, 0.3445, 0.8572, 0.3432, 0.8509, 0.3116, 0.8504, 0.3154, 0.8447, 0.3162, 0.8455, 0.3127, 0.8509, 0.3457, 0.8572, 0.3443, 0.864, 0.3432, 0.8635, 0.3445, 0.8572, 0.3154, 0.8447, 0.3212, 0.8408, 0.3216, 0.8419, 0.3162, 0.8455, 0.3443, 0.864, 0.3405, 0.8697, 0.3396, 0.8689, 0.3432, 0.8635, 0.3279, 0.8749, 0.3212, 0.8736, 0.3216, 0.8725, 0.3279, 0.8737, 0.3212, 0.8408, 0.3279, 0.8395, 0.3279, 0.8406, 0.3216, 0.8419, 0.3405, 0.8697, 0.3347, 0.8736, 0.3343, 0.8725, 0.3396, 0.8689, 0.3212, 0.8736, 0.3154, 0.8697, 0.3162, 0.8689, 0.3216, 0.8725, 0.3279, 0.8395, 0.3347, 0.8408, 0.3343, 0.8419, 0.3279, 0.8406, 0.3347, 0.8736, 0.3279, 0.8749, 0.3279, 0.8737, 0.3343, 0.8725, 0.3154, 0.8697, 0.3116, 0.864, 0.3127, 0.8635, 0.3162, 0.8689, 0.3347, 0.8408, 0.3405, 0.8447, 0.3396, 0.8455, 0.3343, 0.8419, 0.3116, 0.864, 0.3102, 0.8572, 0.3114, 0.8572, 0.3127, 0.8635, 0.3405, 0.8447, 0.3443, 0.8504, 0.3432, 0.8509, 0.3396, 0.8455, 0.3279, 0.8737, 0.3216, 0.8725, 0.3162, 0.8689, 0.3127, 0.8635, 0.3114, 0.8572, 0.3127, 0.8509, 0.3162, 0.8455, 0.3216, 0.8419, 0.3279, 0.8406, 0.3343, 0.8419, 0.3396, 0.8455, 0.3432, 0.8509, 0.3445, 0.8572, 0.3432, 0.8635, 0.3396, 0.8689, 0.3343, 0.8725, 0.3382, 0.8819, 0.3279, 0.8839, 0.3279, 0.8801, 0.3367, 0.8784, 0.3384, 0.8319, 0.3473, 0.8379, 0.3468, 0.8383, 0.3382, 0.8325, 0.3027, 0.8676, 0.3006, 0.8572, 0.3012, 0.8572, 0.3032, 0.8674, 0.3473, 0.8379, 0.3532, 0.8467, 0.3526, 0.847, 0.3468, 0.8383, 0.3006, 0.8572, 0.3027, 0.8467, 0.3032, 0.847, 0.3012, 0.8572, 0.3532, 0.8467, 0.3553, 0.8572, 0.3547, 0.8572, 0.3526, 0.847, 0.3027, 0.8467, 0.3086, 0.8379, 0.309, 0.8383, 0.3032, 0.847, 0.3553, 0.8572, 0.3532, 0.8676, 0.3526, 0.8674, 0.3547, 0.8572, 0.3086, 0.8379, 0.3175, 0.8319, 0.3177, 0.8325, 0.309, 0.8383, 0.3532, 0.8676, 0.3473, 0.8765, 0.3468, 0.8761, 0.3526, 0.8674, 0.3279, 0.8845, 0.3175, 0.8824, 0.3177, 0.8819, 0.3279, 0.8839, 0.3175, 0.8319, 0.3279, 0.8299, 0.3279, 0.8305, 0.3177, 0.8325, 0.3473, 0.8765, 0.3384, 0.8824, 0.3382, 0.8819, 0.3468, 0.8761, 0.3175, 0.8824, 0.3086, 0.8765, 0.309, 0.8761, 0.3177, 0.8819, 0.3279, 0.8299, 0.3384, 0.8319, 0.3382, 0.8325, 0.3279, 0.8305, 0.3279, 0.9085, 0.3279, 0.9188, 0.3386, 0.9188, 0.3384, 0.9085, 0.3367, 0.8784, 0.3279, 0.8801, 0.3279, 0.8749, 0.3347, 0.8736, 0.3175, 0.9085, 0.3172, 0.9188, 0.3082, 0.9188, 0.3086, 0.9085, 0.3473, 0.9085, 0.3477, 0.9188, 0.3386, 0.9188, 0.3384, 0.9085, 0.3175, 0.9085, 0.3172, 0.9188, 0.3279, 0.9188, 0.3279, 0.9085, 0.3279, 0.9085, 0.3279, 0.9188, 0.3172, 0.9188, 0.3175, 0.9085, 0.3182, 0.8676, 0.3285, 0.8679, 0.3285, 0.877, 0.3182, 0.8765, 0.3175, 0.9085, 0.3086, 0.9085, 0.3082, 0.9188, 0.3172, 0.9188, 0.3182, 0.8572, 0.3285, 0.8572, 0.3285, 0.8679, 0.3182, 0.8676, 0.3182, 0.8467, 0.3285, 0.8465, 0.3285, 0.8374, 0.3182, 0.8379, 0.3182, 0.8467, 0.3285, 0.8465, 0.3285, 0.8572, 0.3182, 0.8572, 0.3182, 0.8572, 0.3285, 0.8572, 0.3285, 0.8465, 0.3182, 0.8467, 0.3182, 0.8379, 0.3285, 0.8374, 0.3285, 0.8465, 0.3182, 0.8467, 0.3182, 0.8676, 0.3285, 0.8679, 0.3285, 0.8572, 0.3182, 0.8572, 0.3384, 0.9085, 0.3386, 0.9188, 0.3477, 0.9188, 0.3473, 0.9085, 0.3182, 0.8765, 0.3285, 0.877, 0.3285, 0.8679, 0.3182, 0.8676, 0.3154, 0.8697, 0.3116, 0.864, 0.3067, 0.866, 0.3117, 0.8734, 0.3114, 0.8572, 0.3127, 0.8509, 0.3116, 0.8504, 0.3102, 0.8572, 0.3279, 0.9188, 0.3386, 0.9188, 0.3384, 0.929, 0.3279, 0.929, 0.3347, 0.8408, 0.3405, 0.8447, 0.3442, 0.841, 0.3367, 0.836, 0.3116, 0.864, 0.3102, 0.8572, 0.305, 0.8572, 0.3067, 0.866, 0.3405, 0.8447, 0.3443, 0.8504, 0.3491, 0.8484, 0.3442, 0.841, 0.305, 0.8572, 0.3102, 0.8572, 0.3116, 0.8504, 0.3067, 0.8484, 0.3491, 0.8484, 0.3443, 0.8504, 0.3457, 0.8572, 0.3509, 0.8572, 0.3116, 0.8504, 0.3154, 0.8447, 0.3117, 0.841, 0.3067, 0.8484, 0.3457, 0.8572, 0.3443, 0.864, 0.3491, 0.866, 0.3509, 0.8572, 0.3154, 0.8447, 0.3212, 0.8408, 0.3192, 0.836, 0.3117, 0.841, 0.3443, 0.864, 0.3405, 0.8697, 0.3442, 0.8734, 0.3491, 0.866, 0.3279, 0.8749, 0.3212, 0.8736, 0.3192, 0.8784, 0.3279, 0.8801, 0.3212, 0.8408, 0.3279, 0.8395, 0.3279, 0.8342, 0.3192, 0.836, 0.3405, 0.8697, 0.3347, 0.8736, 0.3367, 0.8784, 0.3442, 0.8734, 0.3212, 0.8736, 0.3154, 0.8697, 0.3117, 0.8734, 0.3192, 0.8784, 0.3279, 0.8395, 0.3347, 0.8408, 0.3367, 0.836, 0.3279, 0.8342, 0.3279, 0.8305, 0.3279, 0.8342, 0.3192, 0.836, 0.3177, 0.8325, 0.3468, 0.8761, 0.3442, 0.8734, 0.3491, 0.866, 0.3526, 0.8674, 0.3177, 0.8325, 0.3192, 0.836, 0.3117, 0.841, 0.309, 0.8383, 0.3526, 0.8674, 0.3491, 0.866, 0.3509, 0.8572, 0.3547, 0.8572, 0.309, 0.8383, 0.3117, 0.841, 0.3067, 0.8484, 0.3032, 0.847, 0.3547, 0.8572, 0.3509, 0.8572, 0.3491, 0.8484, 0.3526, 0.847, 0.3526, 0.847, 0.3491, 0.8484, 0.3442, 0.841, 0.3468, 0.8383, 0.3012, 0.8572, 0.305, 0.8572, 0.3067, 0.866, 0.3032, 0.8674, 0.3468, 0.8383, 0.3442, 0.841, 0.3367, 0.836, 0.3382, 0.8325, 0.3032, 0.8674, 0.3067, 0.866, 0.3117, 0.8734, 0.309, 0.8761, 0.3384, 0.8824, 0.3279, 0.8845, 0.3279, 0.8839, 0.3382, 0.8819, 0.3382, 0.8325, 0.3367, 0.836, 0.3279, 0.8342, 0.3279, 0.8305, 0.309, 0.8761, 0.3117, 0.8734, 0.3192, 0.8784, 0.3177, 0.8819, 0.3086, 0.8765, 0.309, 0.8761, 0.3032, 0.8674, 0.3027, 0.8676, 0.3432, 0.8509, 0.3445, 0.8572, 0.3457, 0.8572, 0.3443, 0.8504, 0.3127, 0.8509, 0.3162, 0.8455, 0.3154, 0.8447, 0.3116, 0.8504, 0.3445, 0.8572, 0.3432, 0.8635, 0.3443, 0.864, 0.3457, 0.8572, 0.3162, 0.8455, 0.3216, 0.8419, 0.3212, 0.8408, 0.3154, 0.8447, 0.3432, 0.8635, 0.3396, 0.8689, 0.3405, 0.8697, 0.3443, 0.864, 0.3279, 0.8737, 0.3216, 0.8725, 0.3212, 0.8736, 0.3279, 0.8749, 0.3216, 0.8419, 0.3279, 0.8406, 0.3279, 0.8395, 0.3212, 0.8408, 0.3396, 0.8689, 0.3343, 0.8725, 0.3347, 0.8736, 0.3405, 0.8697, 0.3216, 0.8725, 0.3162, 0.8689, 0.3154, 0.8697, 0.3212, 0.8736, 0.3279, 0.8406, 0.3343, 0.8419, 0.3347, 0.8408, 0.3279, 0.8395, 0.3347, 0.8736, 0.3343, 0.8725, 0.3279, 0.8737, 0.3279, 0.8749, 0.3162, 0.8689, 0.3127, 0.8635, 0.3116, 0.864, 0.3154, 0.8697, 0.3343, 0.8419, 0.3396, 0.8455, 0.3405, 0.8447, 0.3347, 0.8408, 0.3127, 0.8635, 0.3114, 0.8572, 0.3102, 0.8572, 0.3116, 0.864, 0.3396, 0.8455, 0.3432, 0.8509, 0.3443, 0.8504, 0.3405, 0.8447, 0.3279, 0.8737, 0.3343, 0.8725, 0.3396, 0.8689, 0.3432, 0.8635, 0.3445, 0.8572, 0.3432, 0.8509, 0.3396, 0.8455, 0.3343, 0.8419, 0.3279, 0.8406, 0.3216, 0.8419, 0.3162, 0.8455, 0.3127, 0.8509, 0.3114, 0.8572, 0.3127, 0.8635, 0.3162, 0.8689, 0.3216, 0.8725, 0.3382, 0.8819, 0.3367, 0.8784, 0.3279, 0.8801, 0.3279, 0.8839, 0.3384, 0.8319, 0.3382, 0.8325, 0.3468, 0.8383, 0.3473, 0.8379, 0.3027, 0.8676, 0.3032, 0.8674, 0.3012, 0.8572, 0.3006, 0.8572, 0.3473, 0.8379, 0.3468, 0.8383, 0.3526, 0.847, 0.3532, 0.8467, 0.3006, 0.8572, 0.3012, 0.8572, 0.3032, 0.847, 0.3027, 0.8467, 0.3532, 0.8467, 0.3526, 0.847, 0.3547, 0.8572, 0.3553, 0.8572, 0.3027, 0.8467, 0.3032, 0.847, 0.309, 0.8383, 0.3086, 0.8379, 0.3553, 0.8572, 0.3547, 0.8572, 0.3526, 0.8674, 0.3532, 0.8676, 0.3086, 0.8379, 0.309, 0.8383, 0.3177, 0.8325, 0.3175, 0.8319, 0.3532, 0.8676, 0.3526, 0.8674, 0.3468, 0.8761, 0.3473, 0.8765, 0.3279, 0.8845, 0.3279, 0.8839, 0.3177, 0.8819, 0.3175, 0.8824, 0.3175, 0.8319, 0.3177, 0.8325, 0.3279, 0.8305, 0.3279, 0.8299, 0.3473, 0.8765, 0.3468, 0.8761, 0.3382, 0.8819, 0.3384, 0.8824, 0.3175, 0.8824, 0.3177, 0.8819, 0.309, 0.8761, 0.3086, 0.8765, 0.3279, 0.8299, 0.3279, 0.8305, 0.3382, 0.8325, 0.3384, 0.8319, 0.3386, 0.9188, 0.3279, 0.9188, 0.3279, 0.929, 0.3384, 0.929, 0.3347, 0.8736, 0.3279, 0.8749, 0.3279, 0.8801, 0.3367, 0.8784, 0.3082, 0.9188, 0.3172, 0.9188, 0.3175, 0.929, 0.3086, 0.929, 0.3386, 0.9188, 0.3477, 0.9188, 0.3473, 0.929, 0.3384, 0.929, 0.3279, 0.9188, 0.3172, 0.9188, 0.3175, 0.929, 0.3279, 0.929, 0.3172, 0.9188, 0.3279, 0.9188, 0.3279, 0.929, 0.3175, 0.929, 0.3387, 0.8765, 0.3285, 0.877, 0.3285, 0.8679, 0.3387, 0.8676, 0.3175, 0.929, 0.3172, 0.9188, 0.3082, 0.9188, 0.3086, 0.929, 0.3285, 0.8679, 0.3285, 0.8572, 0.3387, 0.8572, 0.3387, 0.8676, 0.3285, 0.8374, 0.3285, 0.8465, 0.3387, 0.8467, 0.3387, 0.8379, 0.3285, 0.8572, 0.3285, 0.8465, 0.3387, 0.8467, 0.3387, 0.8572, 0.3285, 0.8465, 0.3285, 0.8572, 0.3387, 0.8572, 0.3387, 0.8467, 0.3285, 0.8465, 0.3285, 0.8374, 0.3387, 0.8379, 0.3387, 0.8467, 0.3285, 0.8572, 0.3285, 0.8679, 0.3387, 0.8676, 0.3387, 0.8572, 0.3477, 0.9188, 0.3386, 0.9188, 0.3384, 0.929, 0.3473, 0.929, 0.3285, 0.8679, 0.3285, 0.877, 0.3387, 0.8765, 0.3387, 0.8676, 0.5732, 0.9186, 0.5732, 0.9175, 0.5779, 0.9175, 0.5779, 0.9186, 0.5691, 0.9186, 0.5691, 0.9175, 0.5732, 0.9175, 0.5732, 0.9186, 0.565, 0.9186, 0.565, 0.9175, 0.5691, 0.9175, 0.5691, 0.9186, 0.5603, 0.9186, 0.5604, 0.9175, 0.565, 0.9175, 0.565, 0.9186, 0.5558, 0.9186, 0.5558, 0.9175, 0.5604, 0.9175, 0.5603, 0.9186, 0.552, 0.9186, 0.552, 0.9175, 0.5558, 0.9175, 0.5558, 0.9186, 0.5481, 0.9186, 0.5481, 0.9175, 0.552, 0.9175, 0.552, 0.9186, 0.5436, 0.9186, 0.5436, 0.9175, 0.5481, 0.9175, 0.5481, 0.9186, 0.5481, 0.8458, 0.5436, 0.8458, 0.5436, 0.845, 0.5482, 0.845, 0.552, 0.8458, 0.5481, 0.8458, 0.5482, 0.845, 0.552, 0.845, 0.5558, 0.8458, 0.552, 0.8458, 0.552, 0.845, 0.5558, 0.845, 0.5603, 0.8458, 0.5558, 0.8458, 0.5558, 0.845, 0.5603, 0.845, 0.565, 0.8458, 0.5603, 0.8458, 0.5603, 0.845, 0.565, 0.845, 0.5691, 0.8458, 0.565, 0.8458, 0.565, 0.845, 0.5691, 0.845, 0.5732, 0.8458, 0.5691, 0.8458, 0.5691, 0.845, 0.5732, 0.845, 0.5779, 0.8458, 0.5732, 0.8458, 0.5732, 0.845, 0.578, 0.845, 0.5779, 0.9163, 0.5732, 0.9163, 0.5732, 0.8466, 0.578, 0.8466, 0.5732, 0.8466, 0.5732, 0.8458, 0.5779, 0.8458, 0.578, 0.8466, 0.5691, 0.8466, 0.5691, 0.8458, 0.5732, 0.8458, 0.5732, 0.8466, 0.565, 0.8466, 0.565, 0.8458, 0.5691, 0.8458, 0.5691, 0.8466, 0.5603, 0.8466, 0.5603, 0.8458, 0.565, 0.8458, 0.565, 0.8466, 0.5558, 0.8466, 0.5558, 0.8458, 0.5603, 0.8458, 0.5603, 0.8466, 0.552, 0.8466, 0.552, 0.8458, 0.5558, 0.8458, 0.5558, 0.8466, 0.5482, 0.8466, 0.5481, 0.8458, 0.552, 0.8458, 0.552, 0.8466, 0.5436, 0.8466, 0.5436, 0.8458, 0.5481, 0.8458, 0.5482, 0.8466, 0.5732, 0.9163, 0.5691, 0.9163, 0.5691, 0.8466, 0.5732, 0.8466, 0.5691, 0.9163, 0.565, 0.9163, 0.565, 0.8466, 0.5691, 0.8466, 0.565, 0.9163, 0.5603, 0.9163, 0.5603, 0.8466, 0.565, 0.8466, 0.5603, 0.9163, 0.5558, 0.9163, 0.5558, 0.8466, 0.5603, 0.8466, 0.5558, 0.9163, 0.552, 0.9163, 0.552, 0.8466, 0.5558, 0.8466, 0.552, 0.9163, 0.5481, 0.9163, 0.5482, 0.8466, 0.552, 0.8466, 0.5481, 0.9163, 0.5436, 0.9163, 0.5436, 0.8466, 0.5482, 0.8466, 0.5481, 0.944, 0.5436, 0.944, 0.5436, 0.9186, 0.5481, 0.9186, 0.552, 0.944, 0.5481, 0.944, 0.5481, 0.9186, 0.552, 0.9186, 0.5558, 0.944, 0.552, 0.944, 0.552, 0.9186, 0.5558, 0.9186, 0.5691, 0.944, 0.565, 0.944, 0.565, 0.9186, 0.5691, 0.9186, 0.5604, 0.944, 0.5558, 0.944, 0.5558, 0.9186, 0.5603, 0.9186, 0.565, 0.944, 0.5604, 0.944, 0.5603, 0.9186, 0.565, 0.9186, 0.5732, 0.944, 0.5691, 0.944, 0.5691, 0.9186, 0.5732, 0.9186, 0.5779, 0.944, 0.5732, 0.944, 0.5732, 0.9186, 0.5779, 0.9186, 0.5482, 0.845, 0.5436, 0.845, 0.5437, 0.8243, 0.5482, 0.8243, 0.5779, 0.9175, 0.5732, 0.9175, 0.5732, 0.9163, 0.5779, 0.9163, 0.5732, 0.9175, 0.5691, 0.9175, 0.5691, 0.9163, 0.5732, 0.9163, 0.5691, 0.9175, 0.565, 0.9175, 0.565, 0.9163, 0.5691, 0.9163, 0.565, 0.9175, 0.5604, 0.9175, 0.5603, 0.9163, 0.565, 0.9163, 0.5604, 0.9175, 0.5558, 0.9175, 0.5558, 0.9163, 0.5603, 0.9163, 0.5558, 0.9175, 0.552, 0.9175, 0.552, 0.9163, 0.5558, 0.9163, 0.552, 0.9175, 0.5481, 0.9175, 0.5481, 0.9163, 0.552, 0.9163, 0.5481, 0.9175, 0.5436, 0.9175, 0.5436, 0.9163, 0.5481, 0.9163, 0.578, 0.845, 0.5732, 0.845, 0.5733, 0.8243, 0.578, 0.8243, 0.5732, 0.845, 0.5691, 0.845, 0.5691, 0.8243, 0.5733, 0.8243, 0.5691, 0.845, 0.565, 0.845, 0.565, 0.8243, 0.5691, 0.8243, 0.3177, 0.8819, 0.3192, 0.8784, 0.3279, 0.8801, 0.3279, 0.8839, 0.5603, 0.845, 0.5558, 0.845, 0.5558, 0.8243, 0.5603, 0.8243, 0.5558, 0.845, 0.552, 0.845, 0.552, 0.8243, 0.5558, 0.8243, 0.552, 0.845, 0.5482, 0.845, 0.5482, 0.8243, 0.552, 0.8243, 0.2603, 0.89, 0.2612, 0.8893, 0.2631, 0.8897, 0.2623, 0.8917, 0.2609, 0.8947, 0.256, 0.8903, 0.2612, 0.8942, 0.2883, 0.8989, 0.2609, 0.8947, 0.2612, 0.8942, 0.2885, 0.8976, 0.3244, 0.9013, 0.2885, 0.8976, 0.2887, 0.8937, 0.3245, 0.8963, 0.3241, 0.9135, 0.2881, 0.9003, 0.2883, 0.8989, 0.3243, 0.907, 0.263, 0.8888, 0.2629, 0.8879, 0.2887, 0.8859, 0.2888, 0.8881, 0.2623, 0.8917, 0.2887, 0.8937, 0.2885, 0.8976, 0.2612, 0.8942, 0.2888, 0.8881, 0.3247, 0.8867, 0.3246, 0.8914, 0.2889, 0.8903, 0.2603, 0.89, 0.26, 0.8893, 0.2612, 0.8891, 0.2612, 0.8893, 0.2887, 0.8937, 0.2623, 0.8917, 0.2631, 0.8897, 0.2889, 0.8903, 0.2889, 0.8903, 0.3246, 0.8914, 0.3245, 0.8963, 0.2887, 0.8937, 0.2603, 0.89, 0.256, 0.8901, 0.26, 0.8893, 0.256, 0.8903, 0.2561, 0.8902, 0.2603, 0.89, 0.2623, 0.8917, 0.2612, 0.8942, 0.2559, 0.8904, 0.2605, 0.8953, 0.2616, 0.886, 0.26, 0.8884, 0.2557, 0.8905, 0.2612, 0.8891, 0.263, 0.8888, 0.2631, 0.8897, 0.2612, 0.8893, 0.256, 0.89, 0.26, 0.8884, 0.26, 0.8893, 0.26, 0.8884, 0.2616, 0.886, 0.2629, 0.8879, 0.2611, 0.8888, 0.2609, 0.8947, 0.2605, 0.8953, 0.2559, 0.8904, 0.2881, 0.9003, 0.2605, 0.8953, 0.2609, 0.8947, 0.2883, 0.8989, 0.2881, 0.9003, 0.3241, 0.9135, 0.3249, 0.8765, 0.2884, 0.8825, 0.2605, 0.8953, 0.2881, 0.9003, 0.2884, 0.8825, 0.2616, 0.886, 0.2887, 0.8859, 0.3248, 0.882, 0.3247, 0.8867, 0.2888, 0.8881, 0.26, 0.8884, 0.2611, 0.8888, 0.2612, 0.8891, 0.26, 0.8893, 0.2887, 0.8859, 0.2629, 0.8879, 0.2616, 0.886, 0.2884, 0.8825, 0.2884, 0.8825, 0.3249, 0.8765, 0.3248, 0.882, 0.2887, 0.8859, 0.3932, 0.8931, 0.3878, 0.8968, 0.3868, 0.8942, 0.3889, 0.8927, 0.3931, 0.893, 0.2612, 0.8891, 0.2611, 0.8888, 0.2629, 0.8879, 0.263, 0.8888, 0.3931, 0.893, 0.3889, 0.8927, 0.3892, 0.8919, 0.3605, 0.8896, 0.3247, 0.8867, 0.3248, 0.882, 0.3606, 0.8874, 0.3889, 0.8927, 0.3868, 0.8942, 0.3861, 0.8923, 0.388, 0.892, 0.3244, 0.9013, 0.3245, 0.8963, 0.3604, 0.8952, 0.3604, 0.8991, 0.3881, 0.8974, 0.3878, 0.8968, 0.3932, 0.8932, 0.3604, 0.8991, 0.3878, 0.8968, 0.3881, 0.8974, 0.3605, 0.9004, 0.3862, 0.8914, 0.3605, 0.8896, 0.3606, 0.8874, 0.3864, 0.8905, 0.3878, 0.8968, 0.3604, 0.8991, 0.3604, 0.8952, 0.3868, 0.8942, 0.3244, 0.9013, 0.3604, 0.8991, 0.3605, 0.9004, 0.3243, 0.907, 0.3889, 0.8927, 0.388, 0.892, 0.3881, 0.8917, 0.3892, 0.8919, 0.3603, 0.8918, 0.3861, 0.8923, 0.3868, 0.8942, 0.3604, 0.8952, 0.3245, 0.8963, 0.3246, 0.8914, 0.3603, 0.8918, 0.3604, 0.8952, 0.3933, 0.8933, 0.3932, 0.8929, 0.3892, 0.8911, 0.3878, 0.8886, 0.3884, 0.898, 0.3881, 0.8917, 0.388, 0.892, 0.3861, 0.8923, 0.3862, 0.8914, 0.3892, 0.8911, 0.3931, 0.8929, 0.3892, 0.8919, 0.3892, 0.8911, 0.3881, 0.8914, 0.3864, 0.8905, 0.3878, 0.8886, 0.3249, 0.8765, 0.3241, 0.9135, 0.3607, 0.9018, 0.3612, 0.884, 0.3881, 0.8974, 0.3933, 0.8933, 0.3884, 0.898, 0.3605, 0.9004, 0.3881, 0.8974, 0.3884, 0.898, 0.3607, 0.9018, 0.3243, 0.907, 0.2883, 0.8989, 0.2885, 0.8976, 0.3244, 0.9013, 0.263, 0.8888, 0.2888, 0.8881, 0.2889, 0.8903, 0.2631, 0.8897, 0.3884, 0.898, 0.3878, 0.8886, 0.3612, 0.884, 0.3607, 0.9018, 0.3243, 0.907, 0.3605, 0.9004, 0.3607, 0.9018, 0.3241, 0.9135, 0.3246, 0.8914, 0.3247, 0.8867, 0.3605, 0.8896, 0.3603, 0.8918, 0.3892, 0.8911, 0.3892, 0.8919, 0.3881, 0.8917, 0.3881, 0.8914, 0.3612, 0.884, 0.3878, 0.8886, 0.3864, 0.8905, 0.3606, 0.8874, 0.3248, 0.882, 0.3249, 0.8765, 0.3612, 0.884, 0.3606, 0.8874, 0.3881, 0.8917, 0.3862, 0.8914, 0.3864, 0.8905, 0.3881, 0.8914, 0.0934, 0.8356, 0.0934, 0.9151, 0.08208, 0.9151, 0.07802, 0.8356, 0.06048, 0.8258, 0.06039, 0.8269, 0.04406, 0.8269, 0.04418, 0.8258, 0.07836, 0.8258, 0.07832, 0.8269, 0.06039, 0.8269, 0.06048, 0.8258, 0.04418, 0.8258, 0.04406, 0.8269, 0.03096, 0.8269, 0.03112, 0.8258, 0.0934, 0.8356, 0.1088, 0.8356, 0.1047, 0.9151, 0.0934, 0.9151, 0.1263, 0.8258, 0.1426, 0.8258, 0.1427, 0.8269, 0.1264, 0.8269, 0.1084, 0.8258, 0.1263, 0.8258, 0.1264, 0.8269, 0.1085, 0.8269, 0.1426, 0.8258, 0.1557, 0.8258, 0.1558, 0.8269, 0.1427, 0.8269, 0.0934, 0.8356, 0.07802, 0.8356, 0.08208, 0.9151, 0.0934, 0.9151, 0.06048, 0.8258, 0.04418, 0.8258, 0.04406, 0.8269, 0.06039, 0.8269, 0.07836, 0.8258, 0.06048, 0.8258, 0.06039, 0.8269, 0.07832, 0.8269, 0.04418, 0.8258, 0.03112, 0.8258, 0.03096, 0.8269, 0.04406, 0.8269, 0.0934, 0.8356, 0.0934, 0.9151, 0.1047, 0.9151, 0.1088, 0.8356, 0.1263, 0.8258, 0.1264, 0.8269, 0.1427, 0.8269, 0.1426, 0.8258, 0.1084, 0.8258, 0.1085, 0.8269, 0.1264, 0.8269, 0.1263, 0.8258, 0.1426, 0.8258, 0.1427, 0.8269, 0.1558, 0.8269, 0.1557, 0.8258, 0.06464, 0.8291, 0.0657, 0.8312, 0.052, 0.8312, 0.05041, 0.8291, 0.08026, 0.8291, 0.08074, 0.8312, 0.0657, 0.8312, 0.06464, 0.8291, 0.05041, 0.8291, 0.052, 0.8312, 0.04101, 0.8312, 0.039, 0.8291, 0.0934, 0.8269, 0.07832, 0.8269, 0.07836, 0.8258, 0.0934, 0.8258, 0.1222, 0.8291, 0.1364, 0.8291, 0.1348, 0.8312, 0.1211, 0.8312, 0.1065, 0.8291, 0.1222, 0.8291, 0.1211, 0.8312, 0.1061, 0.8312, 0.1364, 0.8291, 0.1478, 0.8291, 0.1458, 0.8312, 0.1348, 0.8312, 0.0934, 0.8269, 0.1085, 0.8269, 0.1084, 0.8258, 0.0934, 0.8258, 0.06464, 0.8291, 0.05041, 0.8291, 0.052, 0.8312, 0.0657, 0.8312, 0.08026, 0.8291, 0.06464, 0.8291, 0.0657, 0.8312, 0.08074, 0.8312, 0.05041, 0.8291, 0.039, 0.8291, 0.04101, 0.8312, 0.052, 0.8312, 0.1222, 0.8291, 0.1211, 0.8312, 0.1348, 0.8312, 0.1364, 0.8291, 0.1065, 0.8291, 0.1061, 0.8312, 0.1211, 0.8312, 0.1222, 0.8291, 0.1364, 0.8291, 0.1348, 0.8312, 0.1458, 0.8312, 0.1478, 0.8291, 0.0934, 0.8334, 0.0934, 0.8356, 0.07802, 0.8356, 0.07996, 0.8334, 0.0657, 0.8312, 0.06399, 0.8334, 0.04944, 0.8334, 0.052, 0.8312, 0.08074, 0.8312, 0.07996, 0.8334, 0.06399, 0.8334, 0.0657, 0.8312, 0.052, 0.8312, 0.04944, 0.8334, 0.03777, 0.8334, 0.04101, 0.8312, 0.0934, 0.8334, 0.1068, 0.8334, 0.1088, 0.8356, 0.0934, 0.8356, 0.1211, 0.8312, 0.1348, 0.8312, 0.1374, 0.8334, 0.1228, 0.8334, 0.1061, 0.8312, 0.1211, 0.8312, 0.1228, 0.8334, 0.1068, 0.8334, 0.1348, 0.8312, 0.1458, 0.8312, 0.149, 0.8334, 0.1374, 0.8334, 0.0934, 0.8334, 0.07996, 0.8334, 0.07802, 0.8356, 0.0934, 0.8356, 0.0657, 0.8312, 0.052, 0.8312, 0.04944, 0.8334, 0.06399, 0.8334, 0.08074, 0.8312, 0.0657, 0.8312, 0.06399, 0.8334, 0.07996, 0.8334, 0.052, 0.8312, 0.04101, 0.8312, 0.03777, 0.8334, 0.04944, 0.8334, 0.0934, 0.8334, 0.0934, 0.8356, 0.1088, 0.8356, 0.1068, 0.8334, 0.1211, 0.8312, 0.1228, 0.8334, 0.1374, 0.8334, 0.1348, 0.8312, 0.1061, 0.8312, 0.1068, 0.8334, 0.1228, 0.8334, 0.1211, 0.8312, 0.1348, 0.8312, 0.1374, 0.8334, 0.149, 0.8334, 0.1458, 0.8312, 0.1427, 0.8269, 0.1364, 0.8291, 0.1478, 0.8291, 0.1558, 0.8269, 0.0934, 0.8334, 0.1068, 0.8334, 0.1061, 0.8312, 0.0934, 0.8312, 0.1085, 0.8269, 0.1065, 0.8291, 0.1222, 0.8291, 0.1264, 0.8269, 0.1264, 0.8269, 0.1222, 0.8291, 0.1364, 0.8291, 0.1427, 0.8269, 0.04406, 0.8269, 0.03096, 0.8269, 0.039, 0.8291, 0.05041, 0.8291, 0.0934, 0.8312, 0.08074, 0.8312, 0.07996, 0.8334, 0.0934, 0.8334, 0.07832, 0.8269, 0.06039, 0.8269, 0.06464, 0.8291, 0.08026, 0.8291, 0.06039, 0.8269, 0.04406, 0.8269, 0.05041, 0.8291, 0.06464, 0.8291, 0.1427, 0.8269, 0.1558, 0.8269, 0.1478, 0.8291, 0.1364, 0.8291, 0.0934, 0.8312, 0.1061, 0.8312, 0.1068, 0.8334, 0.0934, 0.8334, 0.1085, 0.8269, 0.1264, 0.8269, 0.1222, 0.8291, 0.1065, 0.8291, 0.1264, 0.8269, 0.1427, 0.8269, 0.1364, 0.8291, 0.1222, 0.8291, 0.04406, 0.8269, 0.05041, 0.8291, 0.039, 0.8291, 0.03096, 0.8269, 0.0934, 0.8334, 0.07996, 0.8334, 0.08074, 0.8312, 0.0934, 0.8312, 0.07832, 0.8269, 0.08026, 0.8291, 0.06464, 0.8291, 0.06039, 0.8269, 0.06039, 0.8269, 0.06464, 0.8291, 0.05041, 0.8291, 0.04406, 0.8269, 0.3862, 0.8914, 0.3861, 0.8923, 0.3603, 0.8918, 0.3605, 0.8896, 0.0934, 0.8258, 0.1084, 0.8258, 0.1085, 0.8269, 0.0934, 0.8269, 0.0934, 0.8258, 0.07836, 0.8258, 0.07832, 0.8269, 0.0934, 0.8269, 0.565, 0.845, 0.5603, 0.845, 0.5603, 0.8243, 0.565, 0.8243, 0.3032, 0.847, 0.3067, 0.8484, 0.305, 0.8572, 0.3012, 0.8572])
me_cube_002.materials.append(mat_blade)
me_cube_002.use_remesh_fix_poles = True
me_cube_002.use_remesh_preserve_attributes = False
me_cube_002.use_paint_bone_selection = False
me_cube_002.use_paint_mask = True
me_cube_002.update()

# ---- objects
ob_cube_001 = bpy.data.objects.new('Cube.001', me_cube_002)

# ---- transforms, parenting, visibility, modifiers, constraints
ob_cube_001.location = (0.0, 0.0, 0.0)
ob_cube_001.scale = (0.8811, 0.8811, 0.8811)
_m = ob_cube_001.modifiers.new('EdgeSplit', 'EDGE_SPLIT')
_m.split_angle = 1.141
_m.use_edge_angle = False

# ---- collection membership
col_collection.objects.link(ob_cube_001)

# ---- scene / render settings (as saved in the file)
scene.frame_start = 1; scene.frame_end = 250; scene.frame_set(208)
scene.render.engine = 'CYCLES'
scene.cycles.sampling_pattern = 'TABULATED_SOBOL'
scene.cycles.use_light_tree = False
scene.cycles.bake_type = 'AO'
scene.view_settings.view_transform = 'Filmic'
bpy.context.view_layer.update()

# ---- added for rendering (the .blend has no active camera and no usable light): camera, sun
cam_auto = bpy.data.cameras.new('AutoCamera')
cam_auto.lens = 50.0
cam_auto.sensor_width = 36.0
cam_auto.clip_end = 1000.0
ob_auto_camera = bpy.data.objects.new('AutoCamera', cam_auto)
scene.collection.objects.link(ob_auto_camera)
ob_auto_camera.location = (1.11079, -1.33295, 1.31532)
ob_auto_camera.rotation_euler = (1.09748, -7.21219e-08, 0.694738)
scene.camera = ob_auto_camera
light_auto_sun = bpy.data.lights.new('AutoSun', 'SUN')
light_auto_sun.energy = 3.0
light_auto_sun.angle = 0.0523599
ob_auto_sun = bpy.data.objects.new('AutoSun', light_auto_sun)
scene.collection.objects.link(ob_auto_sun)
ob_auto_sun.rotation_euler = (0.872665, 0.174533, 0.523599)
bpy.context.view_layer.update()
